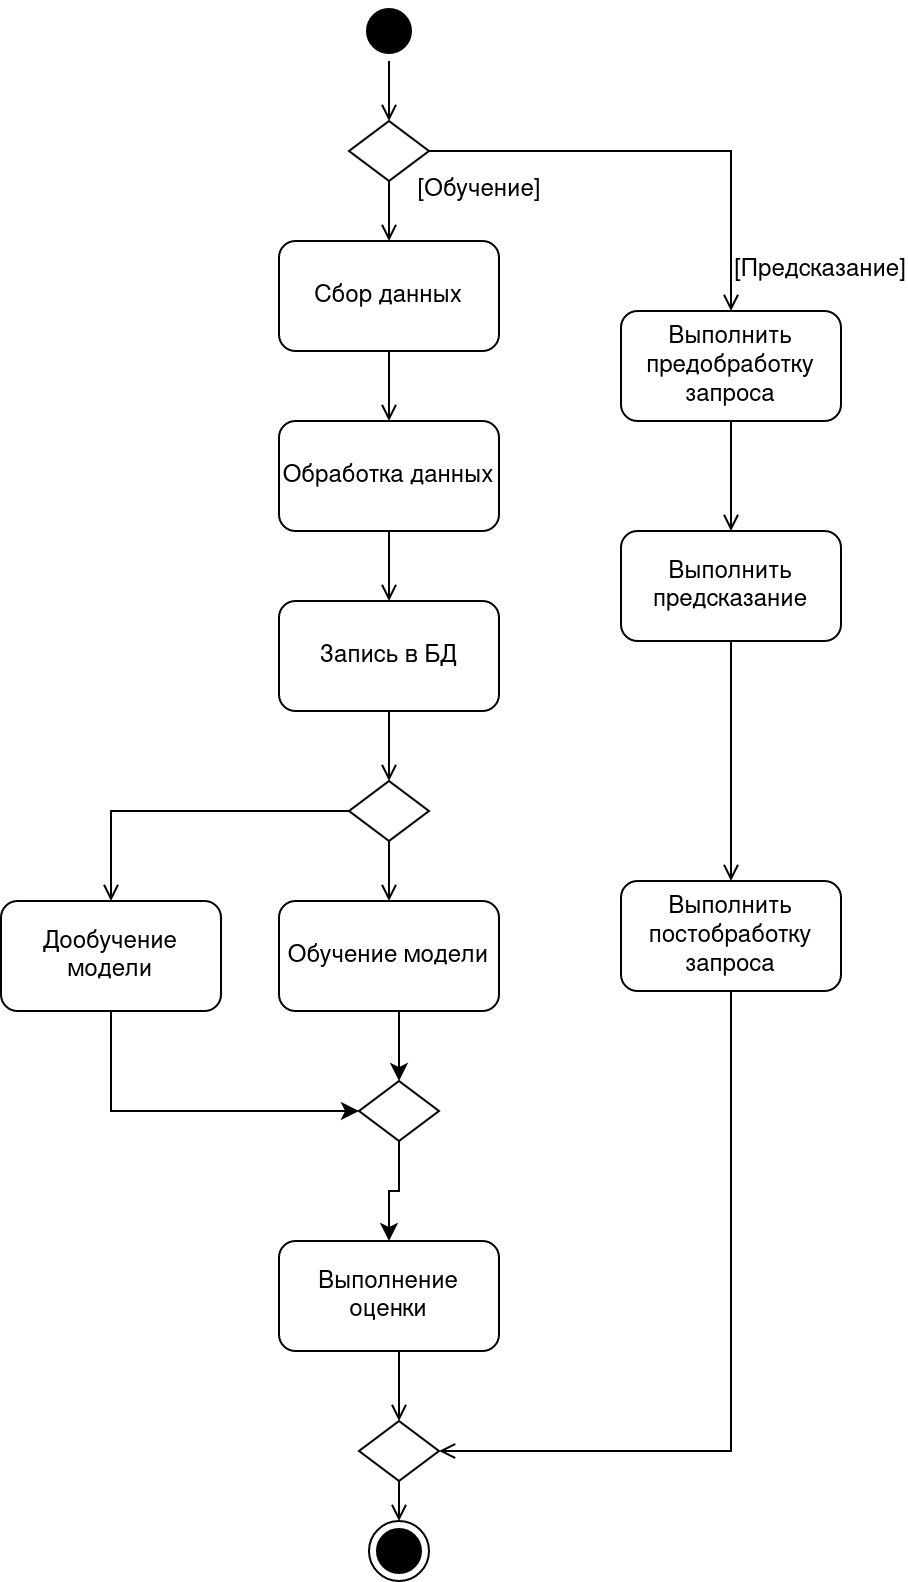

The diagram above was exported from draw.io. Its source (the exported page's mxGraphModel, read from the mxfile embedded in the PNG):
<mxGraphModel dx="1052" dy="631" grid="1" gridSize="10" guides="1" tooltips="1" connect="1" arrows="1" fold="1" page="1" pageScale="1" pageWidth="1948" pageHeight="1114" math="0" shadow="0">
  <root>
    <mxCell id="0" />
    <mxCell id="1" parent="0" />
    <mxCell id="y1NuoAfjvFa-gsqUE5Yd-26" value="" style="ellipse;html=1;shape=endState;fillColor=#000000;strokeColor=#000000;" parent="1" vertex="1">
      <mxGeometry x="964" y="1240" width="30" height="30" as="geometry" />
    </mxCell>
    <mxCell id="y1NuoAfjvFa-gsqUE5Yd-40" style="edgeStyle=orthogonalEdgeStyle;rounded=0;orthogonalLoop=1;jettySize=auto;html=1;exitX=0.5;exitY=1;exitDx=0;exitDy=0;entryX=0.5;entryY=1;entryDx=0;entryDy=0;strokeColor=#000000;endArrow=open;endFill=0;" parent="1" source="y1NuoAfjvFa-gsqUE5Yd-27" target="y1NuoAfjvFa-gsqUE5Yd-29" edge="1">
      <mxGeometry relative="1" as="geometry" />
    </mxCell>
    <mxCell id="y1NuoAfjvFa-gsqUE5Yd-27" value="" style="ellipse;html=1;shape=startState;fillColor=#000000;strokeColor=#000000;" parent="1" vertex="1">
      <mxGeometry x="959" y="480" width="30" height="30" as="geometry" />
    </mxCell>
    <mxCell id="y1NuoAfjvFa-gsqUE5Yd-52" style="edgeStyle=orthogonalEdgeStyle;rounded=0;orthogonalLoop=1;jettySize=auto;html=1;exitX=0;exitY=0.5;exitDx=0;exitDy=0;entryX=0.5;entryY=0;entryDx=0;entryDy=0;strokeColor=#000000;endArrow=open;endFill=0;" parent="1" source="y1NuoAfjvFa-gsqUE5Yd-29" target="y1NuoAfjvFa-gsqUE5Yd-39" edge="1">
      <mxGeometry relative="1" as="geometry" />
    </mxCell>
    <mxCell id="y1NuoAfjvFa-gsqUE5Yd-56" style="edgeStyle=orthogonalEdgeStyle;rounded=0;orthogonalLoop=1;jettySize=auto;html=1;exitX=0.5;exitY=0;exitDx=0;exitDy=0;entryX=0.5;entryY=0;entryDx=0;entryDy=0;strokeColor=#000000;endArrow=open;endFill=0;" parent="1" source="y1NuoAfjvFa-gsqUE5Yd-29" target="y1NuoAfjvFa-gsqUE5Yd-30" edge="1">
      <mxGeometry relative="1" as="geometry" />
    </mxCell>
    <mxCell id="y1NuoAfjvFa-gsqUE5Yd-29" value="" style="rhombus;whiteSpace=wrap;html=1;strokeColor=#000000;direction=west;" parent="1" vertex="1">
      <mxGeometry x="954" y="540" width="40" height="30" as="geometry" />
    </mxCell>
    <mxCell id="y1NuoAfjvFa-gsqUE5Yd-57" style="edgeStyle=orthogonalEdgeStyle;rounded=0;orthogonalLoop=1;jettySize=auto;html=1;exitX=0.5;exitY=1;exitDx=0;exitDy=0;entryX=0.5;entryY=0;entryDx=0;entryDy=0;strokeColor=#000000;endArrow=open;endFill=0;" parent="1" source="y1NuoAfjvFa-gsqUE5Yd-30" target="y1NuoAfjvFa-gsqUE5Yd-37" edge="1">
      <mxGeometry relative="1" as="geometry" />
    </mxCell>
    <mxCell id="y1NuoAfjvFa-gsqUE5Yd-30" value="Сбор данных" style="rounded=1;whiteSpace=wrap;html=1;strokeColor=#000000;" parent="1" vertex="1">
      <mxGeometry x="919" y="600" width="110" height="55" as="geometry" />
    </mxCell>
    <mxCell id="y1NuoAfjvFa-gsqUE5Yd-54" style="edgeStyle=orthogonalEdgeStyle;rounded=0;orthogonalLoop=1;jettySize=auto;html=1;exitX=0.5;exitY=1;exitDx=0;exitDy=0;entryX=0.5;entryY=0;entryDx=0;entryDy=0;strokeColor=#000000;endArrow=open;endFill=0;" parent="1" source="y1NuoAfjvFa-gsqUE5Yd-35" target="y1NuoAfjvFa-gsqUE5Yd-36" edge="1">
      <mxGeometry relative="1" as="geometry" />
    </mxCell>
    <mxCell id="y1NuoAfjvFa-gsqUE5Yd-35" value="Выполнить предсказание" style="rounded=1;whiteSpace=wrap;html=1;strokeColor=#000000;" parent="1" vertex="1">
      <mxGeometry x="1090" y="745" width="110" height="55" as="geometry" />
    </mxCell>
    <mxCell id="y1NuoAfjvFa-gsqUE5Yd-55" style="edgeStyle=orthogonalEdgeStyle;rounded=0;orthogonalLoop=1;jettySize=auto;html=1;exitX=0.5;exitY=1;exitDx=0;exitDy=0;entryX=0;entryY=0.5;entryDx=0;entryDy=0;strokeColor=#000000;endArrow=open;endFill=0;" parent="1" source="y1NuoAfjvFa-gsqUE5Yd-36" target="y1NuoAfjvFa-gsqUE5Yd-51" edge="1">
      <mxGeometry relative="1" as="geometry" />
    </mxCell>
    <mxCell id="y1NuoAfjvFa-gsqUE5Yd-36" value="Выполнить постобработку запроса" style="rounded=1;whiteSpace=wrap;html=1;strokeColor=#000000;" parent="1" vertex="1">
      <mxGeometry x="1090" y="920" width="110" height="55" as="geometry" />
    </mxCell>
    <mxCell id="y1NuoAfjvFa-gsqUE5Yd-58" style="edgeStyle=orthogonalEdgeStyle;rounded=0;orthogonalLoop=1;jettySize=auto;html=1;exitX=0.5;exitY=1;exitDx=0;exitDy=0;entryX=0.5;entryY=0;entryDx=0;entryDy=0;strokeColor=#000000;endArrow=open;endFill=0;" parent="1" source="y1NuoAfjvFa-gsqUE5Yd-37" target="y1NuoAfjvFa-gsqUE5Yd-38" edge="1">
      <mxGeometry relative="1" as="geometry" />
    </mxCell>
    <mxCell id="y1NuoAfjvFa-gsqUE5Yd-37" value="Обработка данных" style="rounded=1;whiteSpace=wrap;html=1;strokeColor=#000000;" parent="1" vertex="1">
      <mxGeometry x="919" y="690" width="110" height="55" as="geometry" />
    </mxCell>
    <mxCell id="y1NuoAfjvFa-gsqUE5Yd-59" style="edgeStyle=orthogonalEdgeStyle;rounded=0;orthogonalLoop=1;jettySize=auto;html=1;exitX=0.5;exitY=1;exitDx=0;exitDy=0;entryX=0.5;entryY=1;entryDx=0;entryDy=0;strokeColor=#000000;endArrow=open;endFill=0;" parent="1" source="y1NuoAfjvFa-gsqUE5Yd-38" target="y1NuoAfjvFa-gsqUE5Yd-41" edge="1">
      <mxGeometry relative="1" as="geometry" />
    </mxCell>
    <mxCell id="y1NuoAfjvFa-gsqUE5Yd-38" value="Запись в БД" style="rounded=1;whiteSpace=wrap;html=1;strokeColor=#000000;" parent="1" vertex="1">
      <mxGeometry x="919" y="780" width="110" height="55" as="geometry" />
    </mxCell>
    <mxCell id="y1NuoAfjvFa-gsqUE5Yd-53" style="edgeStyle=orthogonalEdgeStyle;rounded=0;orthogonalLoop=1;jettySize=auto;html=1;exitX=0.5;exitY=1;exitDx=0;exitDy=0;entryX=0.5;entryY=0;entryDx=0;entryDy=0;strokeColor=#000000;endArrow=open;endFill=0;" parent="1" source="y1NuoAfjvFa-gsqUE5Yd-39" target="y1NuoAfjvFa-gsqUE5Yd-35" edge="1">
      <mxGeometry relative="1" as="geometry" />
    </mxCell>
    <mxCell id="y1NuoAfjvFa-gsqUE5Yd-39" value="Выполнить предобработку запроса" style="rounded=1;whiteSpace=wrap;html=1;strokeColor=#000000;" parent="1" vertex="1">
      <mxGeometry x="1090" y="635" width="110" height="55" as="geometry" />
    </mxCell>
    <mxCell id="y1NuoAfjvFa-gsqUE5Yd-60" style="edgeStyle=orthogonalEdgeStyle;rounded=0;orthogonalLoop=1;jettySize=auto;html=1;entryX=0.5;entryY=0;entryDx=0;entryDy=0;strokeColor=#000000;endArrow=open;endFill=0;" parent="1" source="y1NuoAfjvFa-gsqUE5Yd-41" target="y1NuoAfjvFa-gsqUE5Yd-44" edge="1">
      <mxGeometry relative="1" as="geometry" />
    </mxCell>
    <mxCell id="y1NuoAfjvFa-gsqUE5Yd-64" style="edgeStyle=orthogonalEdgeStyle;rounded=0;orthogonalLoop=1;jettySize=auto;html=1;exitX=1;exitY=0.5;exitDx=0;exitDy=0;entryX=0.5;entryY=0;entryDx=0;entryDy=0;strokeColor=#000000;endArrow=open;endFill=0;" parent="1" source="y1NuoAfjvFa-gsqUE5Yd-41" target="y1NuoAfjvFa-gsqUE5Yd-45" edge="1">
      <mxGeometry relative="1" as="geometry" />
    </mxCell>
    <mxCell id="y1NuoAfjvFa-gsqUE5Yd-41" value="" style="rhombus;whiteSpace=wrap;html=1;strokeColor=#000000;direction=west;" parent="1" vertex="1">
      <mxGeometry x="954" y="870" width="40" height="30" as="geometry" />
    </mxCell>
    <mxCell id="XBDDLeMiNBZm4lCKSnZm-2" style="edgeStyle=orthogonalEdgeStyle;rounded=0;orthogonalLoop=1;jettySize=auto;html=1;exitX=0.5;exitY=1;exitDx=0;exitDy=0;entryX=0.5;entryY=1;entryDx=0;entryDy=0;" edge="1" parent="1" source="y1NuoAfjvFa-gsqUE5Yd-44" target="XBDDLeMiNBZm4lCKSnZm-1">
      <mxGeometry relative="1" as="geometry" />
    </mxCell>
    <mxCell id="y1NuoAfjvFa-gsqUE5Yd-44" value="Обучение модели" style="rounded=1;whiteSpace=wrap;html=1;strokeColor=#000000;" parent="1" vertex="1">
      <mxGeometry x="919" y="930" width="110" height="55" as="geometry" />
    </mxCell>
    <mxCell id="XBDDLeMiNBZm4lCKSnZm-3" style="edgeStyle=orthogonalEdgeStyle;rounded=0;orthogonalLoop=1;jettySize=auto;html=1;exitX=0.5;exitY=1;exitDx=0;exitDy=0;entryX=1;entryY=0.5;entryDx=0;entryDy=0;" edge="1" parent="1" source="y1NuoAfjvFa-gsqUE5Yd-45" target="XBDDLeMiNBZm4lCKSnZm-1">
      <mxGeometry relative="1" as="geometry" />
    </mxCell>
    <mxCell id="y1NuoAfjvFa-gsqUE5Yd-45" value="Дообучение модели" style="rounded=1;whiteSpace=wrap;html=1;strokeColor=#000000;" parent="1" vertex="1">
      <mxGeometry x="780" y="930" width="110" height="55" as="geometry" />
    </mxCell>
    <mxCell id="y1NuoAfjvFa-gsqUE5Yd-62" style="edgeStyle=orthogonalEdgeStyle;rounded=0;orthogonalLoop=1;jettySize=auto;html=1;exitX=0.5;exitY=1;exitDx=0;exitDy=0;entryX=0.5;entryY=1;entryDx=0;entryDy=0;strokeColor=#000000;endArrow=open;endFill=0;" parent="1" source="y1NuoAfjvFa-gsqUE5Yd-46" target="y1NuoAfjvFa-gsqUE5Yd-51" edge="1">
      <mxGeometry relative="1" as="geometry" />
    </mxCell>
    <mxCell id="y1NuoAfjvFa-gsqUE5Yd-46" value="Выполнение оценки" style="rounded=1;whiteSpace=wrap;html=1;strokeColor=#000000;" parent="1" vertex="1">
      <mxGeometry x="919" y="1100" width="110" height="55" as="geometry" />
    </mxCell>
    <mxCell id="y1NuoAfjvFa-gsqUE5Yd-47" value="[Обучение]" style="text;html=1;strokeColor=none;fillColor=none;align=center;verticalAlign=middle;whiteSpace=wrap;rounded=0;" parent="1" vertex="1">
      <mxGeometry x="989" y="560" width="61" height="30" as="geometry" />
    </mxCell>
    <mxCell id="y1NuoAfjvFa-gsqUE5Yd-50" value="[Предсказание]" style="text;html=1;strokeColor=none;fillColor=none;align=center;verticalAlign=middle;whiteSpace=wrap;rounded=0;" parent="1" vertex="1">
      <mxGeometry x="1160" y="600" width="60" height="30" as="geometry" />
    </mxCell>
    <mxCell id="y1NuoAfjvFa-gsqUE5Yd-63" style="edgeStyle=orthogonalEdgeStyle;rounded=0;orthogonalLoop=1;jettySize=auto;html=1;exitX=0.5;exitY=0;exitDx=0;exitDy=0;entryX=0.5;entryY=0;entryDx=0;entryDy=0;strokeColor=#000000;endArrow=open;endFill=0;" parent="1" source="y1NuoAfjvFa-gsqUE5Yd-51" target="y1NuoAfjvFa-gsqUE5Yd-26" edge="1">
      <mxGeometry relative="1" as="geometry" />
    </mxCell>
    <mxCell id="y1NuoAfjvFa-gsqUE5Yd-51" value="" style="rhombus;whiteSpace=wrap;html=1;strokeColor=#000000;direction=west;" parent="1" vertex="1">
      <mxGeometry x="959" y="1190" width="40" height="30" as="geometry" />
    </mxCell>
    <mxCell id="XBDDLeMiNBZm4lCKSnZm-4" style="edgeStyle=orthogonalEdgeStyle;rounded=0;orthogonalLoop=1;jettySize=auto;html=1;exitX=0.5;exitY=0;exitDx=0;exitDy=0;entryX=0.5;entryY=0;entryDx=0;entryDy=0;" edge="1" parent="1" source="XBDDLeMiNBZm4lCKSnZm-1" target="y1NuoAfjvFa-gsqUE5Yd-46">
      <mxGeometry relative="1" as="geometry" />
    </mxCell>
    <mxCell id="XBDDLeMiNBZm4lCKSnZm-1" value="" style="rhombus;whiteSpace=wrap;html=1;strokeColor=#000000;direction=west;" vertex="1" parent="1">
      <mxGeometry x="959" y="1020" width="40" height="30" as="geometry" />
    </mxCell>
  </root>
</mxGraphModel>